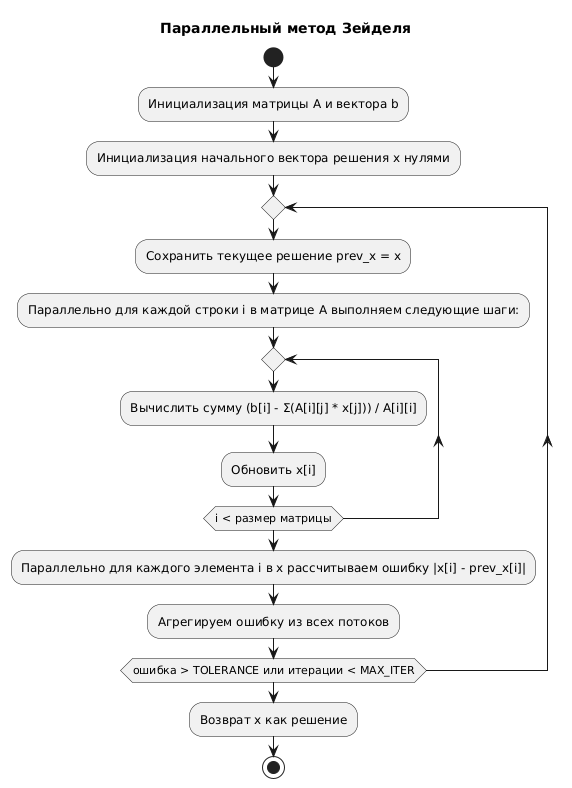

The diagram above was rendered by PlantUML. Its source (embedded in the PNG):
@startuml
start
title Параллельный метод Зейделя

:Инициализация матрицы A и вектора b;
:Инициализация начального вектора решения x нулями;

repeat
    :Сохранить текущее решение prev_x = x;
    :Параллельно для каждой строки i в матрице A выполняем следующие шаги:;
    repeat
        :Вычислить сумму (b[i] - Σ(A[i][j] * x[j])) / A[i][i];
        :Обновить x[i];
    repeat while (i < размер матрицы)

    :Параллельно для каждого элемента i в x рассчитываем ошибку |x[i] - prev_x[i]|;
    :Агрегируем ошибку из всех потоков;
repeat while (ошибка > TOLERANCE или итерации < MAX_ITER)

:Возврат x как решение;
stop
@enduml